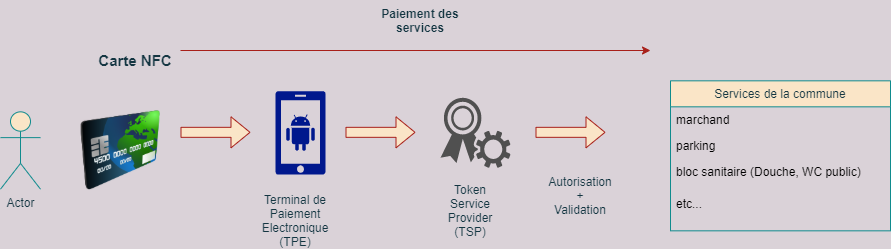

The diagram above was exported from draw.io. Its source (the exported page's mxGraphModel, read from the mxfile embedded in the PNG):
<mxGraphModel dx="1422" dy="772" grid="1" gridSize="10" guides="1" tooltips="1" connect="1" arrows="1" fold="1" page="1" pageScale="1" pageWidth="827" pageHeight="1169" background="#DAD2D8" math="0" shadow="0">
  <root>
    <object label="" id="0">
      <mxCell />
    </object>
    <mxCell id="1" parent="0" />
    <mxCell id="yH5T-5SIDCs4Sr409N1y-1" value="Actor" style="shape=umlActor;verticalLabelPosition=bottom;verticalAlign=top;html=1;outlineConnect=0;fillColor=#FAE5C7;strokeColor=#0F8B8D;fontColor=#143642;" parent="1" vertex="1">
      <mxGeometry x="20" y="221.33999999999997" width="40" height="77.33" as="geometry" />
    </mxCell>
    <mxCell id="yH5T-5SIDCs4Sr409N1y-2" value="" style="image;html=1;image=img/lib/clip_art/finance/Credit_Card_128x128.png;labelBackgroundColor=#DAD2D8;fillColor=#FAE5C7;strokeColor=#0F8B8D;fontColor=#143642;" parent="1" vertex="1">
      <mxGeometry x="100" y="220" width="80" height="80" as="geometry" />
    </mxCell>
    <mxCell id="yH5T-5SIDCs4Sr409N1y-4" value="&lt;b&gt;&lt;font style=&quot;font-size: 15px&quot;&gt;Carte NFC&lt;/font&gt;&lt;/b&gt;" style="text;html=1;strokeColor=none;fillColor=none;align=center;verticalAlign=middle;whiteSpace=wrap;rounded=0;sketch=0;fontColor=#143642;" parent="1" vertex="1">
      <mxGeometry x="110" y="160" width="90" height="20" as="geometry" />
    </mxCell>
    <mxCell id="yH5T-5SIDCs4Sr409N1y-5" value="" style="shape=flexArrow;endArrow=classic;html=1;fontColor=#143642;strokeColor=#A8201A;fillColor=#FAE5C7;" parent="1" edge="1">
      <mxGeometry width="50" height="50" relative="1" as="geometry">
        <mxPoint x="200" y="241.83" as="sourcePoint" />
        <mxPoint x="270" y="241.83" as="targetPoint" />
      </mxGeometry>
    </mxCell>
    <mxCell id="yH5T-5SIDCs4Sr409N1y-9" value="Services de la commune" style="swimlane;fontStyle=0;childLayout=stackLayout;horizontal=1;startSize=26;horizontalStack=0;resizeParent=1;resizeParentMax=0;resizeLast=0;collapsible=1;marginBottom=0;rounded=0;sketch=0;fontColor=#143642;strokeColor=#0F8B8D;fillColor=#FAE5C7;" parent="1" vertex="1">
      <mxGeometry x="690" y="190.33" width="220" height="150" as="geometry">
        <mxRectangle x="600" y="180" width="160" height="26" as="alternateBounds" />
      </mxGeometry>
    </mxCell>
    <mxCell id="yH5T-5SIDCs4Sr409N1y-10" value="marchand" style="text;strokeColor=none;fillColor=none;align=left;verticalAlign=top;spacingLeft=4;spacingRight=4;overflow=hidden;rotatable=0;points=[[0,0.5],[1,0.5]];portConstraint=eastwest;" parent="yH5T-5SIDCs4Sr409N1y-9" vertex="1">
      <mxGeometry y="26" width="220" height="26" as="geometry" />
    </mxCell>
    <mxCell id="yH5T-5SIDCs4Sr409N1y-11" value="parking" style="text;strokeColor=none;fillColor=none;align=left;verticalAlign=top;spacingLeft=4;spacingRight=4;overflow=hidden;rotatable=0;points=[[0,0.5],[1,0.5]];portConstraint=eastwest;" parent="yH5T-5SIDCs4Sr409N1y-9" vertex="1">
      <mxGeometry y="52" width="220" height="26" as="geometry" />
    </mxCell>
    <mxCell id="yH5T-5SIDCs4Sr409N1y-12" value="bloc sanitaire (Douche, WC public)" style="text;strokeColor=none;fillColor=none;align=left;verticalAlign=top;spacingLeft=4;spacingRight=4;overflow=hidden;rotatable=0;points=[[0,0.5],[1,0.5]];portConstraint=eastwest;" parent="yH5T-5SIDCs4Sr409N1y-9" vertex="1">
      <mxGeometry y="78" width="220" height="32" as="geometry" />
    </mxCell>
    <mxCell id="yH5T-5SIDCs4Sr409N1y-28" value="etc..." style="text;strokeColor=none;fillColor=none;align=left;verticalAlign=top;spacingLeft=4;spacingRight=4;overflow=hidden;rotatable=0;points=[[0,0.5],[1,0.5]];portConstraint=eastwest;" parent="yH5T-5SIDCs4Sr409N1y-9" vertex="1">
      <mxGeometry y="110" width="220" height="40" as="geometry" />
    </mxCell>
    <mxCell id="yH5T-5SIDCs4Sr409N1y-15" value="&lt;b&gt;Paiement des services&lt;/b&gt;" style="text;html=1;strokeColor=none;fillColor=none;align=center;verticalAlign=middle;whiteSpace=wrap;rounded=0;sketch=0;fontColor=#143642;" parent="1" vertex="1">
      <mxGeometry x="400" y="110" width="80" height="40" as="geometry" />
    </mxCell>
    <mxCell id="yH5T-5SIDCs4Sr409N1y-17" value="" style="aspect=fixed;pointerEvents=1;shadow=0;dashed=0;html=1;strokeColor=none;labelPosition=center;verticalLabelPosition=bottom;verticalAlign=top;align=center;fillColor=#00188D;shape=mxgraph.mscae.enterprise.android_phone;rounded=0;sketch=0;fontColor=#143642;" parent="1" vertex="1">
      <mxGeometry x="295" y="200.67" width="50" height="83.33" as="geometry" />
    </mxCell>
    <mxCell id="yH5T-5SIDCs4Sr409N1y-19" value="Terminal de Paiement Electronique (TPE)&lt;br&gt;" style="text;html=1;strokeColor=none;fillColor=none;align=center;verticalAlign=middle;whiteSpace=wrap;rounded=0;sketch=0;fontColor=#143642;" parent="1" vertex="1">
      <mxGeometry x="295" y="320" width="40" height="20" as="geometry" />
    </mxCell>
    <mxCell id="yH5T-5SIDCs4Sr409N1y-21" value="" style="shape=flexArrow;endArrow=classic;html=1;fontColor=#143642;strokeColor=#A8201A;fillColor=#FAE5C7;" parent="1" edge="1">
      <mxGeometry width="50" height="50" relative="1" as="geometry">
        <mxPoint x="365" y="241.82999999999998" as="sourcePoint" />
        <mxPoint x="435" y="241.82999999999998" as="targetPoint" />
      </mxGeometry>
    </mxCell>
    <mxCell id="yH5T-5SIDCs4Sr409N1y-22" value="" style="pointerEvents=1;shadow=0;dashed=0;html=1;strokeColor=none;fillColor=#505050;labelPosition=center;verticalLabelPosition=bottom;verticalAlign=top;outlineConnect=0;align=center;shape=mxgraph.office.security.token_service;rounded=0;sketch=0;fontColor=#143642;" parent="1" vertex="1">
      <mxGeometry x="460" y="207.32999999999998" width="70" height="70" as="geometry" />
    </mxCell>
    <mxCell id="yH5T-5SIDCs4Sr409N1y-23" value="Token Service Provider&lt;br&gt;(TSP)" style="text;html=1;strokeColor=none;fillColor=none;align=center;verticalAlign=middle;whiteSpace=wrap;rounded=0;sketch=0;fontColor=#143642;" parent="1" vertex="1">
      <mxGeometry x="470" y="310" width="40" height="20" as="geometry" />
    </mxCell>
    <mxCell id="yH5T-5SIDCs4Sr409N1y-25" value="" style="shape=flexArrow;endArrow=classic;html=1;fontColor=#143642;strokeColor=#A8201A;fillColor=#FAE5C7;" parent="1" edge="1">
      <mxGeometry width="50" height="50" relative="1" as="geometry">
        <mxPoint x="555" y="241.82999999999993" as="sourcePoint" />
        <mxPoint x="625" y="241.82999999999993" as="targetPoint" />
      </mxGeometry>
    </mxCell>
    <mxCell id="yH5T-5SIDCs4Sr409N1y-26" value="Autorisation&lt;br&gt;+&lt;br&gt;Validation" style="text;html=1;strokeColor=none;fillColor=none;align=center;verticalAlign=middle;whiteSpace=wrap;rounded=0;sketch=0;fontColor=#143642;" parent="1" vertex="1">
      <mxGeometry x="530" y="270" width="140" height="70" as="geometry" />
    </mxCell>
    <mxCell id="yH5T-5SIDCs4Sr409N1y-27" value="" style="endArrow=classic;html=1;fontColor=#143642;strokeColor=#A8201A;fillColor=#FAE5C7;exitX=1;exitY=0;exitDx=0;exitDy=0;" parent="1" source="yH5T-5SIDCs4Sr409N1y-4" edge="1">
      <mxGeometry width="50" height="50" relative="1" as="geometry">
        <mxPoint x="364" y="195" as="sourcePoint" />
        <mxPoint x="670" y="160" as="targetPoint" />
      </mxGeometry>
    </mxCell>
  </root>
</mxGraphModel>